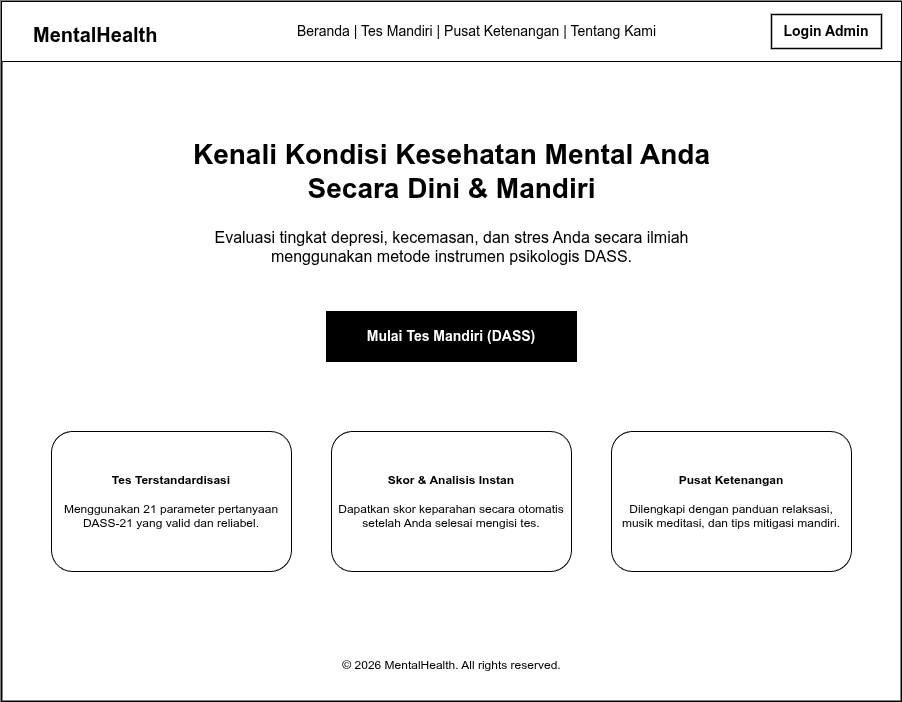

The diagram above was exported from draw.io. Its source (the exported page's mxGraphModel, read from the mxfile embedded in the PNG):
<mxGraphModel dx="792" dy="797" grid="1" gridSize="10" guides="1" tooltips="1" connect="1" arrows="1" fold="1" page="1" pageScale="1" pageWidth="1000" pageHeight="800" math="0" shadow="0">
  <root>
    <mxCell id="0" />
    <mxCell id="1" parent="0" />
    <mxCell id="browser" value="" style="rounded=0;whiteSpace=wrap;html=1;fillColor=#FFFFFF;strokeColor=#000000;strokeWidth=2;" parent="1" vertex="1">
      <mxGeometry x="50" y="50" width="900" height="700" as="geometry" />
    </mxCell>
    <mxCell id="nav" value="" style="rounded=0;whiteSpace=wrap;html=1;fillColor=#FFFFFF;strokeColor=#000000;strokeWidth=1;" parent="1" vertex="1">
      <mxGeometry x="50" y="50" width="900" height="60" as="geometry" />
    </mxCell>
    <mxCell id="logo" value="MentalHealth" style="text;html=1;align=left;fontColor=#000000;fontSize=20;fontStyle=1;" parent="1" vertex="1">
      <mxGeometry x="80" y="65" width="150" height="30" as="geometry" />
    </mxCell>
    <mxCell id="menu" value="Beranda  |  Tes Mandiri  |  Pusat Ketenangan  |  Tentang Kami" style="text;html=1;align=center;fontColor=#000000;fontSize=14;" parent="1" vertex="1">
      <mxGeometry x="300" y="65" width="450" height="30" as="geometry" />
    </mxCell>
    <mxCell id="btn_admin" value="Login Admin" style="rounded=0;whiteSpace=wrap;html=1;fillColor=none;strokeColor=#000000;strokeWidth=1.5;fontColor=#000000;fontStyle=1;fontSize=14;" parent="1" vertex="1">
      <mxGeometry x="820" y="63" width="110" height="34" as="geometry" />
    </mxCell>
    <mxCell id="hero_title" value="Kenali Kondisi Kesehatan Mental Anda&#10;Secara Dini &amp; Mandiri" style="text;html=1;align=center;fontColor=#000000;fontSize=28;fontStyle=1;" parent="1" vertex="1">
      <mxGeometry x="150" y="180" width="700" height="80" as="geometry" />
    </mxCell>
    <mxCell id="hero_sub" value="Evaluasi tingkat depresi, kecemasan, dan stres Anda secara ilmiah&lt;br&gt;menggunakan metode instrumen psikologis DASS." style="text;html=1;align=center;fontColor=#000000;fontSize=16;" parent="1" vertex="1">
      <mxGeometry x="200" y="270" width="600" height="60" as="geometry" />
    </mxCell>
    <mxCell id="btn_start" value="Mulai Tes Mandiri (DASS)" style="rounded=0;whiteSpace=wrap;html=1;fillColor=#000000;strokeColor=#000000;fontColor=#FFFFFF;fontStyle=1;fontSize=14;" parent="1" vertex="1">
      <mxGeometry x="375" y="360" width="250" height="50" as="geometry" />
    </mxCell>
    <mxCell id="card1" value="&lt;b&gt;Tes Terstandardisasi&lt;/b&gt;&lt;br&gt;&lt;br&gt;Menggunakan 21 parameter pertanyaan DASS-21 yang valid dan reliabel." style="rounded=1;whiteSpace=wrap;html=1;fillColor=#FFFFFF;strokeColor=#000000;strokeWidth=1;" parent="1" vertex="1">
      <mxGeometry x="100" y="480" width="240" height="140" as="geometry" />
    </mxCell>
    <mxCell id="card2" value="&lt;b&gt;Skor &amp; Analisis Instan&lt;/b&gt;&lt;br&gt;&lt;br&gt;Dapatkan skor keparahan secara otomatis setelah Anda selesai mengisi tes." style="rounded=1;whiteSpace=wrap;html=1;fillColor=#FFFFFF;strokeColor=#000000;strokeWidth=1;" parent="1" vertex="1">
      <mxGeometry x="380" y="480" width="240" height="140" as="geometry" />
    </mxCell>
    <mxCell id="card3" value="&lt;b&gt;Pusat Ketenangan&lt;/b&gt;&lt;br&gt;&lt;br&gt;Dilengkapi dengan panduan relaksasi, musik meditasi, dan tips mitigasi mandiri." style="rounded=1;whiteSpace=wrap;html=1;fillColor=#FFFFFF;strokeColor=#000000;strokeWidth=1;" parent="1" vertex="1">
      <mxGeometry x="660" y="480" width="240" height="140" as="geometry" />
    </mxCell>
    <mxCell id="footer" value="© 2026 MentalHealth. All rights reserved." style="text;html=1;align=center;fontColor=#000000;fontSize=12;" parent="1" vertex="1">
      <mxGeometry x="300" y="700" width="400" height="30" as="geometry" />
    </mxCell>
  </root>
</mxGraphModel>